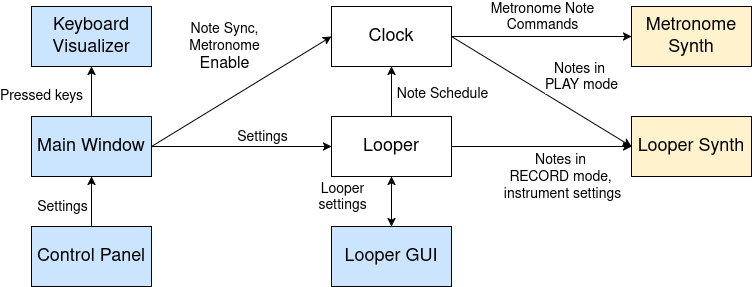

The diagram above was exported from draw.io. Its source (the exported page's mxGraphModel, read from the mxfile embedded in the PNG):
<mxGraphModel dx="1604" dy="915" grid="1" gridSize="10" guides="1" tooltips="1" connect="1" arrows="1" fold="1" page="1" pageScale="1" pageWidth="2336" pageHeight="1654" math="0" shadow="0">
  <root>
    <mxCell id="0" />
    <mxCell id="1" parent="0" />
    <mxCell id="C5PfE8BQ1fMyhlP3B-Qq-1" value="&lt;font style=&quot;font-size: 18px;&quot;&gt;Keyboard Visualizer&lt;/font&gt;" style="rounded=0;whiteSpace=wrap;html=1;fillColor=#CCE5FF;" vertex="1" parent="1">
      <mxGeometry x="270" y="160" width="120" height="60" as="geometry" />
    </mxCell>
    <mxCell id="C5PfE8BQ1fMyhlP3B-Qq-12" value="&lt;font style=&quot;font-size: 14px;&quot;&gt;Pressed keys&lt;/font&gt;" style="edgeStyle=orthogonalEdgeStyle;rounded=0;orthogonalLoop=1;jettySize=auto;html=1;" edge="1" parent="1" source="C5PfE8BQ1fMyhlP3B-Qq-2" target="C5PfE8BQ1fMyhlP3B-Qq-1">
      <mxGeometry x="-0.2" y="50" relative="1" as="geometry">
        <mxPoint as="offset" />
      </mxGeometry>
    </mxCell>
    <mxCell id="C5PfE8BQ1fMyhlP3B-Qq-27" style="edgeStyle=orthogonalEdgeStyle;rounded=0;orthogonalLoop=1;jettySize=auto;html=1;exitX=1;exitY=0.5;exitDx=0;exitDy=0;entryX=0;entryY=0.5;entryDx=0;entryDy=0;" edge="1" parent="1" source="C5PfE8BQ1fMyhlP3B-Qq-2" target="C5PfE8BQ1fMyhlP3B-Qq-5">
      <mxGeometry relative="1" as="geometry" />
    </mxCell>
    <mxCell id="C5PfE8BQ1fMyhlP3B-Qq-28" value="&lt;font style=&quot;font-size: 14px;&quot;&gt;Settings&lt;/font&gt;" style="edgeLabel;html=1;align=center;verticalAlign=middle;resizable=0;points=[];" vertex="1" connectable="0" parent="C5PfE8BQ1fMyhlP3B-Qq-27">
      <mxGeometry x="-0.1889" y="-3" relative="1" as="geometry">
        <mxPoint x="37" y="-13" as="offset" />
      </mxGeometry>
    </mxCell>
    <mxCell id="C5PfE8BQ1fMyhlP3B-Qq-2" value="&lt;font style=&quot;font-size: 18px;&quot;&gt;Main Window&lt;/font&gt;" style="rounded=0;whiteSpace=wrap;html=1;fillColor=#CCE5FF;" vertex="1" parent="1">
      <mxGeometry x="270" y="270" width="120" height="60" as="geometry" />
    </mxCell>
    <mxCell id="C5PfE8BQ1fMyhlP3B-Qq-20" value="" style="edgeStyle=orthogonalEdgeStyle;rounded=0;orthogonalLoop=1;jettySize=auto;html=1;" edge="1" parent="1" source="C5PfE8BQ1fMyhlP3B-Qq-3" target="C5PfE8BQ1fMyhlP3B-Qq-2">
      <mxGeometry relative="1" as="geometry" />
    </mxCell>
    <mxCell id="C5PfE8BQ1fMyhlP3B-Qq-21" value="&lt;font style=&quot;font-size: 14px;&quot;&gt;Settings&lt;/font&gt;" style="edgeLabel;html=1;align=center;verticalAlign=middle;resizable=0;points=[];" vertex="1" connectable="0" parent="C5PfE8BQ1fMyhlP3B-Qq-20">
      <mxGeometry x="-0.4" relative="1" as="geometry">
        <mxPoint x="-30" y="-5" as="offset" />
      </mxGeometry>
    </mxCell>
    <mxCell id="C5PfE8BQ1fMyhlP3B-Qq-3" value="&lt;font style=&quot;font-size: 18px;&quot;&gt;Control Panel&lt;/font&gt;" style="rounded=0;whiteSpace=wrap;html=1;fillColor=#CCE5FF;" vertex="1" parent="1">
      <mxGeometry x="270" y="380" width="120" height="60" as="geometry" />
    </mxCell>
    <mxCell id="C5PfE8BQ1fMyhlP3B-Qq-23" style="edgeStyle=orthogonalEdgeStyle;rounded=0;orthogonalLoop=1;jettySize=auto;html=1;exitX=1;exitY=0.5;exitDx=0;exitDy=0;entryX=0;entryY=0.5;entryDx=0;entryDy=0;" edge="1" parent="1" source="C5PfE8BQ1fMyhlP3B-Qq-4" target="C5PfE8BQ1fMyhlP3B-Qq-7">
      <mxGeometry relative="1" as="geometry" />
    </mxCell>
    <mxCell id="C5PfE8BQ1fMyhlP3B-Qq-24" value="&lt;div&gt;&lt;font style=&quot;font-size: 14px;&quot;&gt;Metronome Note&lt;/font&gt;&lt;/div&gt;&lt;div&gt;&lt;font style=&quot;font-size: 14px;&quot;&gt;Commands&lt;/font&gt;&lt;/div&gt;" style="edgeLabel;html=1;align=center;verticalAlign=middle;resizable=0;points=[];" vertex="1" connectable="0" parent="C5PfE8BQ1fMyhlP3B-Qq-23">
      <mxGeometry x="0.1" y="2" relative="1" as="geometry">
        <mxPoint x="-9" y="-18" as="offset" />
      </mxGeometry>
    </mxCell>
    <mxCell id="C5PfE8BQ1fMyhlP3B-Qq-4" value="&lt;font style=&quot;font-size: 18px;&quot;&gt;Clock&lt;/font&gt;" style="rounded=0;whiteSpace=wrap;html=1;" vertex="1" parent="1">
      <mxGeometry x="570" y="160" width="120" height="60" as="geometry" />
    </mxCell>
    <mxCell id="C5PfE8BQ1fMyhlP3B-Qq-16" value="" style="edgeStyle=orthogonalEdgeStyle;rounded=0;orthogonalLoop=1;jettySize=auto;html=1;" edge="1" parent="1" source="C5PfE8BQ1fMyhlP3B-Qq-5" target="C5PfE8BQ1fMyhlP3B-Qq-4">
      <mxGeometry relative="1" as="geometry" />
    </mxCell>
    <mxCell id="C5PfE8BQ1fMyhlP3B-Qq-17" value="&lt;font style=&quot;font-size: 14px;&quot;&gt;Note Schedule&lt;/font&gt;" style="edgeLabel;html=1;align=center;verticalAlign=middle;resizable=0;points=[];" vertex="1" connectable="0" parent="C5PfE8BQ1fMyhlP3B-Qq-16">
      <mxGeometry x="-0.08" y="-1" relative="1" as="geometry">
        <mxPoint x="49" as="offset" />
      </mxGeometry>
    </mxCell>
    <mxCell id="C5PfE8BQ1fMyhlP3B-Qq-26" style="edgeStyle=orthogonalEdgeStyle;rounded=0;orthogonalLoop=1;jettySize=auto;html=1;exitX=1;exitY=0.5;exitDx=0;exitDy=0;entryX=0;entryY=0.5;entryDx=0;entryDy=0;" edge="1" parent="1" source="C5PfE8BQ1fMyhlP3B-Qq-5" target="C5PfE8BQ1fMyhlP3B-Qq-8">
      <mxGeometry relative="1" as="geometry" />
    </mxCell>
    <mxCell id="C5PfE8BQ1fMyhlP3B-Qq-33" value="&lt;div&gt;&lt;font style=&quot;font-size: 14px;&quot;&gt;Notes in&amp;nbsp;&lt;/font&gt;&lt;/div&gt;&lt;div&gt;&lt;font style=&quot;font-size: 14px;&quot;&gt;RECORD mode,&amp;nbsp;&lt;/font&gt;&lt;/div&gt;&lt;div&gt;&lt;font style=&quot;font-size: 14px;&quot;&gt;instrument settings&lt;/font&gt;&lt;/div&gt;" style="edgeLabel;html=1;align=center;verticalAlign=middle;resizable=0;points=[];" vertex="1" connectable="0" parent="C5PfE8BQ1fMyhlP3B-Qq-26">
      <mxGeometry x="-0.1556" y="-1" relative="1" as="geometry">
        <mxPoint x="34" y="29" as="offset" />
      </mxGeometry>
    </mxCell>
    <mxCell id="C5PfE8BQ1fMyhlP3B-Qq-5" value="&lt;font style=&quot;font-size: 18px;&quot;&gt;Looper&lt;/font&gt;" style="rounded=0;whiteSpace=wrap;html=1;" vertex="1" parent="1">
      <mxGeometry x="570" y="270" width="120" height="60" as="geometry" />
    </mxCell>
    <mxCell id="C5PfE8BQ1fMyhlP3B-Qq-6" value="&lt;font style=&quot;font-size: 18px;&quot;&gt;Looper GUI&lt;/font&gt;" style="rounded=0;whiteSpace=wrap;html=1;fillColor=#CCE5FF;" vertex="1" parent="1">
      <mxGeometry x="570" y="380" width="120" height="60" as="geometry" />
    </mxCell>
    <mxCell id="C5PfE8BQ1fMyhlP3B-Qq-7" value="&lt;font style=&quot;font-size: 18px;&quot;&gt;Metronome Synth&lt;/font&gt;" style="rounded=0;whiteSpace=wrap;html=1;fillColor=#FFF2CC;" vertex="1" parent="1">
      <mxGeometry x="870" y="160" width="120" height="60" as="geometry" />
    </mxCell>
    <mxCell id="C5PfE8BQ1fMyhlP3B-Qq-8" value="&lt;div&gt;&lt;font style=&quot;font-size: 18px;&quot;&gt;Looper Synth&lt;/font&gt;&lt;/div&gt;" style="rounded=0;whiteSpace=wrap;html=1;fillColor=#FFF2CC;" vertex="1" parent="1">
      <mxGeometry x="870" y="270" width="120" height="60" as="geometry" />
    </mxCell>
    <mxCell id="C5PfE8BQ1fMyhlP3B-Qq-14" value="" style="endArrow=classic;startArrow=classic;html=1;rounded=0;exitX=0.5;exitY=0;exitDx=0;exitDy=0;entryX=0.5;entryY=1;entryDx=0;entryDy=0;" edge="1" parent="1" source="C5PfE8BQ1fMyhlP3B-Qq-6" target="C5PfE8BQ1fMyhlP3B-Qq-5">
      <mxGeometry width="50" height="50" relative="1" as="geometry">
        <mxPoint x="790" y="500" as="sourcePoint" />
        <mxPoint x="840" y="450" as="targetPoint" />
      </mxGeometry>
    </mxCell>
    <mxCell id="C5PfE8BQ1fMyhlP3B-Qq-15" value="&lt;div&gt;&lt;font style=&quot;font-size: 14px;&quot;&gt;Looper&lt;/font&gt;&lt;/div&gt;&lt;div&gt;&lt;font style=&quot;font-size: 14px;&quot;&gt;settings&lt;/font&gt;&lt;/div&gt;" style="edgeLabel;html=1;align=center;verticalAlign=middle;resizable=0;points=[];" vertex="1" connectable="0" parent="C5PfE8BQ1fMyhlP3B-Qq-14">
      <mxGeometry x="-0.16" y="-2" relative="1" as="geometry">
        <mxPoint x="-52" y="-9" as="offset" />
      </mxGeometry>
    </mxCell>
    <mxCell id="C5PfE8BQ1fMyhlP3B-Qq-29" value="" style="endArrow=classic;html=1;rounded=0;exitX=1;exitY=0.5;exitDx=0;exitDy=0;entryX=0;entryY=0.5;entryDx=0;entryDy=0;" edge="1" parent="1" source="C5PfE8BQ1fMyhlP3B-Qq-2" target="C5PfE8BQ1fMyhlP3B-Qq-4">
      <mxGeometry width="50" height="50" relative="1" as="geometry">
        <mxPoint x="790" y="500" as="sourcePoint" />
        <mxPoint x="840" y="450" as="targetPoint" />
      </mxGeometry>
    </mxCell>
    <mxCell id="C5PfE8BQ1fMyhlP3B-Qq-31" value="" style="endArrow=classic;html=1;rounded=0;exitX=1;exitY=0.5;exitDx=0;exitDy=0;entryX=0;entryY=0.5;entryDx=0;entryDy=0;" edge="1" parent="1" source="C5PfE8BQ1fMyhlP3B-Qq-4" target="C5PfE8BQ1fMyhlP3B-Qq-8">
      <mxGeometry width="50" height="50" relative="1" as="geometry">
        <mxPoint x="400" y="310" as="sourcePoint" />
        <mxPoint x="580" y="420" as="targetPoint" />
      </mxGeometry>
    </mxCell>
    <mxCell id="C5PfE8BQ1fMyhlP3B-Qq-32" value="&lt;div&gt;&lt;font style=&quot;font-size: 14px;&quot;&gt;Notes in&amp;nbsp;&lt;/font&gt;&lt;/div&gt;&lt;div&gt;&lt;font style=&quot;font-size: 14px;&quot;&gt;PLAY mode&lt;/font&gt;&lt;/div&gt;" style="edgeLabel;html=1;align=center;verticalAlign=middle;resizable=0;points=[];" vertex="1" connectable="0" parent="C5PfE8BQ1fMyhlP3B-Qq-31">
      <mxGeometry x="-0.0634" y="-1" relative="1" as="geometry">
        <mxPoint x="46" y="-12" as="offset" />
      </mxGeometry>
    </mxCell>
    <mxCell id="C5PfE8BQ1fMyhlP3B-Qq-35" value="&lt;div&gt;&lt;font style=&quot;font-size: 14px;&quot;&gt;Note Sync,&lt;/font&gt;&lt;/div&gt;&lt;div&gt;&lt;font style=&quot;font-size: 14px;&quot;&gt;&amp;nbsp;Metronome&amp;nbsp;&lt;/font&gt;&lt;/div&gt;&lt;div&gt;&lt;font size=&quot;3&quot;&gt;Enable&lt;/font&gt;&lt;/div&gt;" style="edgeLabel;html=1;align=center;verticalAlign=middle;resizable=0;points=[];" vertex="1" connectable="0" parent="1">
      <mxGeometry x="480" y="200" as="geometry">
        <mxPoint x="-18" as="offset" />
      </mxGeometry>
    </mxCell>
  </root>
</mxGraphModel>